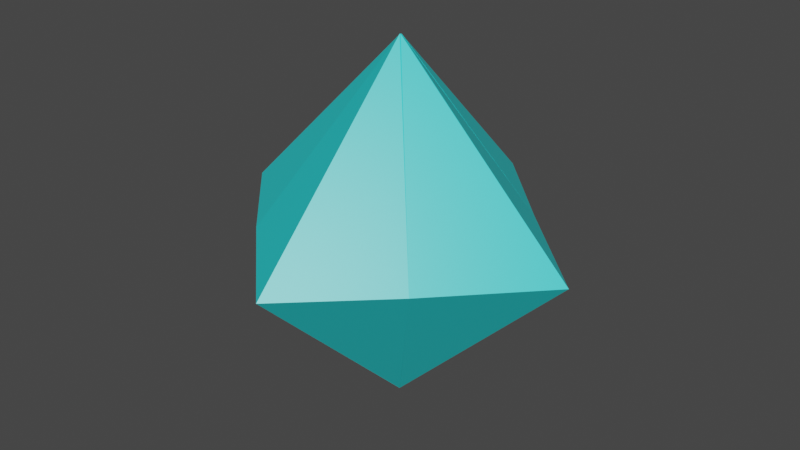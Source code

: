 # Source: SDPCharacterTwo.blend  (saved by Blender 2.90.8; exported with 4.5.12 LTS)
import bpy
from mathutils import Matrix  # noqa: F401  (used for matrix-valued properties, if any)

bpy.ops.wm.read_factory_settings(use_empty=True)
scene = bpy.context.scene
scene.name = 'Scene'

# ---- collections
col_collection = bpy.data.collections.new('Collection'); scene.collection.children.link(col_collection)

# ---- materials (node trees are filled in below, after node groups)
mat_material = bpy.data.materials.new('Material')
mat_material.alpha_threshold = 0.0
mat_material.use_transparent_shadow = False
mat_material.line_color = (0.0, 0.0, 0.0, 1.0)

# ---- material node trees
mat_material.use_nodes = True; mat_material.node_tree.nodes.clear()
_N = mat_material.node_tree.nodes; _L = mat_material.node_tree.links
n0 = _N.new('ShaderNodeOutputMaterial'); n0.name = 'Material Output'; n0.location = (300, 300)
n1 = _N.new('ShaderNodeBsdfPrincipled'); n1.name = 'Principled BSDF'; n1.location = (10, 300)
n1.distribution = 'GGX'
n1.subsurface_method = 'BURLEY'
n1.inputs[0].default_value = (0.02223, 0.7771, 0.8, 1.0)
n1.inputs[2].default_value = 0.4
n1.inputs[3].default_value = 1.45
n1.inputs[27].default_value = (0.0, 0.0, 0.0, 1.0)
n1.inputs[28].default_value = 1.0
_L.new(n1.outputs[0], n0.inputs[0])
n0.is_active_output = True

# ---- world
world_world = bpy.data.worlds.new('World'); scene.world = world_world
world_world.use_nodes = True; world_world.node_tree.nodes.clear()
_N = world_world.node_tree.nodes; _L = world_world.node_tree.links
n0 = _N.new('ShaderNodeOutputWorld'); n0.name = 'World Output'; n0.location = (300, 300)
n1 = _N.new('ShaderNodeBackground'); n1.name = 'Background'; n1.location = (10, 300)
n1.inputs[0].default_value = (0.05088, 0.05088, 0.05088, 1.0)
_L.new(n1.outputs[0], n0.inputs[0])
n0.is_active_output = True
world_world.color = (0.05088, 0.05088, 0.05088)
world_world.use_sun_shadow = False
world_world.sun_shadow_jitter_overblur = 0.0

# ---- meshes
me_cube = bpy.data.meshes.new('Cube')
me_cube.from_pydata([(0.005322, 0.005322, 1.0), (-0.002081, -0.004264, -1.0), (0.005322, -0.001169, 1.0), (0.0001023, -0.002285, -1.0), (-0.001169, 0.005322, 1.0), (-0.004469, -0.004264, -1.0), (-0.001169, 0.0009077, 1.0), (-0.001169, -0.003245, -1.0), (-0.007717, -0.003123, -0.9972), (0.004753, 0.003413, 0.9998), (-0.0006279, 0.002396, 1.0), (0.0001023, 0.0, -1.0), (0.4647, 0.5196, 0.005422), (-0.5437, -0.4804, 0.0), (0.4944, -0.5304, -0.0001304), (-0.4782, 0.5197, 0.0), (1.0, 0.0, 0.0), (-1.0, 0.0, 0.0), (0.0, 0.0001022, -1.0), (4.914e-32, -0.003246, 1.0), (0.0, -0.001169, -1.0), (-1.383e-18, 0.007399, 0.9938), (0.0, 0.0, -1.0), (0.0, 0.0, 1.0), (0.0, 1.0, 0.0), (0.0, -1.0, 0.0)], [], [(23, 10, 6, 19), (25, 19, 6, 13), (17, 10, 4, 15), (22, 11, 3, 20), (16, 9, 2, 14), (24, 21, 0, 12), (12, 0, 9, 16), (18, 1, 11, 22), (13, 6, 10, 17), (21, 4, 10, 23), (7, 13, 17, 8), (1, 12, 16, 11), (18, 24, 12, 1), (11, 16, 14, 3), (8, 17, 15, 5), (20, 25, 13, 7), (3, 14, 25, 20), (5, 15, 24, 18), (0, 21, 23, 9), (5, 18, 22, 8), (15, 4, 21, 24), (8, 22, 20, 7), (14, 2, 19, 25), (9, 23, 19, 2)])
_uv = me_cube.uv_layers.new(name='UVMap')
_uv.uv.foreach_set('vector', [0.75, 0.625, 0.875, 0.625, 0.875, 0.75, 0.75, 0.75, 0.5, 0.875, 0.625, 0.875, 0.625, 1.0, 0.5, 1.0, 0.5, 0.125, 0.625, 0.125, 0.625, 0.25, 0.5, 0.25, 0.25, 0.625, 0.375, 0.625, 0.375, 0.75, 0.25, 0.75, 0.5, 0.625, 0.625, 0.625, 0.625, 0.75, 0.5, 0.75, 0.5, 0.375, 0.625, 0.375, 0.625, 0.5, 0.5, 0.5, 0.5, 0.5, 0.625, 0.5, 0.625, 0.625, 0.5, 0.625, 0.25, 0.5, 0.375, 0.5, 0.375, 0.625, 0.25, 0.625, 0.5, 0.0, 0.625, 0.0, 0.625, 0.125, 0.5, 0.125, 0.75, 0.5, 0.875, 0.5, 0.875, 0.625, 0.75, 0.625, 0.375, 0.0, 0.5, 0.0, 0.5, 0.125, 0.375, 0.125, 0.375, 0.5, 0.5, 0.5, 0.5, 0.625, 0.375, 0.625, 0.375, 0.375, 0.5, 0.375, 0.5, 0.5, 0.375, 0.5, 0.375, 0.625, 0.5, 0.625, 0.5, 0.75, 0.375, 0.75, 0.375, 0.125, 0.5, 0.125, 0.5, 0.25, 0.375, 0.25, 0.375, 0.875, 0.5, 0.875, 0.5, 1.0, 0.375, 1.0, 0.375, 0.75, 0.5, 0.75, 0.5, 0.875, 0.375, 0.875, 0.375, 0.25, 0.5, 0.25, 0.5, 0.375, 0.375, 0.375, 0.625, 0.5, 0.75, 0.5, 0.75, 0.625, 0.625, 0.625, 0.125, 0.5, 0.25, 0.5, 0.25, 0.625, 0.125, 0.625, 0.5, 0.25, 0.625, 0.25, 0.625, 0.375, 0.5, 0.375, 0.125, 0.625, 0.25, 0.625, 0.25, 0.75, 0.125, 0.75, 0.5, 0.75, 0.625, 0.75, 0.625, 0.875, 0.5, 0.875, 0.625, 0.625, 0.75, 0.625, 0.75, 0.75, 0.625, 0.75])
me_cube.materials.append(mat_material)
me_cube.use_remesh_preserve_volume = False
me_cube.use_remesh_preserve_attributes = False
me_cube.use_mirror_vertex_groups = False
me_cube.update()

# ---- objects
ob_cube = bpy.data.objects.new('Cube', me_cube)

# ---- transforms, parenting, visibility, modifiers, constraints
ob_cube.location = (0.0, 0.0, 0.0)
ob_cube.lock_rotations_4d = False
ob_cube.empty_display_type = 'ARROWS'
ob_cube.lineart.crease_threshold = 0.0

# ---- collection membership
col_collection.objects.link(ob_cube)

# ---- scene / render settings (as saved in the file)
scene.frame_start = 1; scene.frame_end = 250; scene.frame_set(1)
scene.render.engine = 'BLENDER_EEVEE_NEXT'
scene.cycles.use_denoising = False
scene.cycles.samples = 128
scene.cycles.sampling_pattern = 'TABULATED_SOBOL'
scene.cycles.use_adaptive_sampling = False
scene.cycles.use_light_tree = False
scene.view_settings.view_transform = 'Filmic'
bpy.context.view_layer.update()

# ---- added for rendering (the .blend has no active camera and no usable light): camera, sun
cam_auto = bpy.data.cameras.new('AutoCamera')
cam_auto.lens = 50.0
cam_auto.sensor_width = 36.0
cam_auto.clip_end = 1000.0
ob_auto_camera = bpy.data.objects.new('AutoCamera', cam_auto)
scene.collection.objects.link(ob_auto_camera)
ob_auto_camera.location = (3.20528, -3.84633, 2.56441)
ob_auto_camera.rotation_euler = (1.09748, -7.21219e-08, 0.694738)
scene.camera = ob_auto_camera
light_auto_sun = bpy.data.lights.new('AutoSun', 'SUN')
light_auto_sun.energy = 3.0
light_auto_sun.angle = 0.0523599
ob_auto_sun = bpy.data.objects.new('AutoSun', light_auto_sun)
scene.collection.objects.link(ob_auto_sun)
ob_auto_sun.rotation_euler = (0.872665, 0.174533, 0.523599)
bpy.context.view_layer.update()
